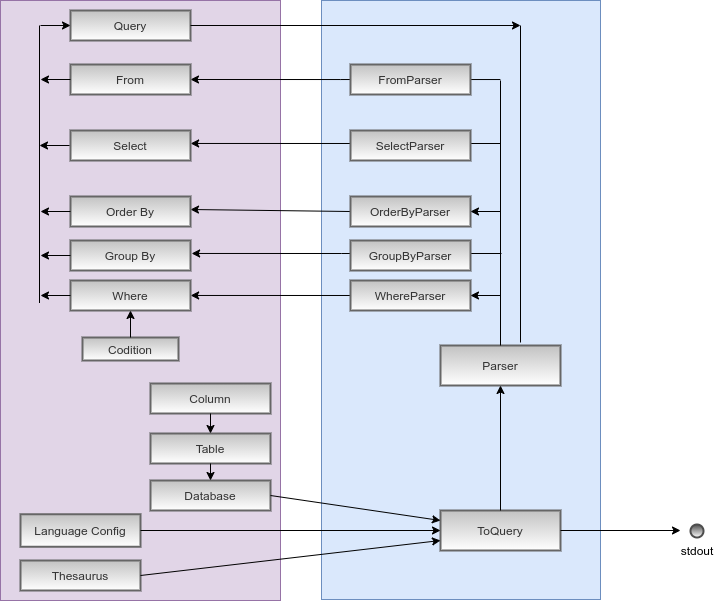

The diagram above was exported from draw.io. Its source (the exported page's mxGraphModel, read from the mxfile embedded in the PNG):
<mxGraphModel dx="801" dy="462" grid="1" gridSize="10" guides="1" tooltips="1" connect="1" arrows="1" fold="1" page="1" pageScale="1" pageWidth="850" pageHeight="1100" math="0" shadow="0">
  <root>
    <mxCell id="0" />
    <mxCell id="1" parent="0" />
    <mxCell id="Tae22x-SfHu1LW2Q6uPG-2" value="" style="rounded=0;whiteSpace=wrap;html=1;fillColor=#e1d5e7;strokeColor=#9673a6;" vertex="1" parent="1">
      <mxGeometry x="40" y="20" width="280" height="600" as="geometry" />
    </mxCell>
    <mxCell id="Tae22x-SfHu1LW2Q6uPG-3" value="" style="rounded=0;whiteSpace=wrap;html=1;fillColor=#dae8fc;strokeColor=#6c8ebf;" vertex="1" parent="1">
      <mxGeometry x="361" y="20" width="279" height="599" as="geometry" />
    </mxCell>
    <mxCell id="Tae22x-SfHu1LW2Q6uPG-5" value="ToQuery" style="text;html=1;align=center;verticalAlign=middle;whiteSpace=wrap;rounded=0;strokeColor=#666666;fontColor=#333333;gradientColor=#ffffff;fillColor=#C2C2C2;strokeWidth=2;" vertex="1" parent="1">
      <mxGeometry x="480" y="530" width="120" height="40" as="geometry" />
    </mxCell>
    <mxCell id="Tae22x-SfHu1LW2Q6uPG-7" value="" style="endArrow=classic;html=1;exitX=1;exitY=0.5;exitDx=0;exitDy=0;" edge="1" parent="1" source="Tae22x-SfHu1LW2Q6uPG-5">
      <mxGeometry width="50" height="50" relative="1" as="geometry">
        <mxPoint x="390" y="460" as="sourcePoint" />
        <mxPoint x="720" y="550" as="targetPoint" />
      </mxGeometry>
    </mxCell>
    <mxCell id="Tae22x-SfHu1LW2Q6uPG-8" value="" style="ellipse;whiteSpace=wrap;html=1;aspect=fixed;strokeWidth=2;gradientColor=#ffffff;strokeColor=#4D4D4D;fillColor=#4D4D4D;" vertex="1" parent="1">
      <mxGeometry x="730" y="544" width="13" height="13" as="geometry" />
    </mxCell>
    <mxCell id="Tae22x-SfHu1LW2Q6uPG-9" value="stdout" style="text;html=1;strokeColor=none;fillColor=none;align=center;verticalAlign=middle;whiteSpace=wrap;rounded=0;" vertex="1" parent="1">
      <mxGeometry x="716.5" y="560" width="40" height="20" as="geometry" />
    </mxCell>
    <mxCell id="Tae22x-SfHu1LW2Q6uPG-10" value="Language Config" style="text;html=1;align=center;verticalAlign=middle;whiteSpace=wrap;rounded=0;strokeColor=#666666;fontColor=#333333;gradientColor=#ffffff;fillColor=#C2C2C2;strokeWidth=2;" vertex="1" parent="1">
      <mxGeometry x="60" y="533.75" width="120" height="32.5" as="geometry" />
    </mxCell>
    <mxCell id="Tae22x-SfHu1LW2Q6uPG-11" value="Thesaurus" style="text;html=1;align=center;verticalAlign=middle;whiteSpace=wrap;rounded=0;strokeColor=#666666;fontColor=#333333;gradientColor=#ffffff;fillColor=#C2C2C2;strokeWidth=2;" vertex="1" parent="1">
      <mxGeometry x="60" y="580" width="120" height="30" as="geometry" />
    </mxCell>
    <mxCell id="Tae22x-SfHu1LW2Q6uPG-12" value="" style="endArrow=classic;html=1;entryX=0;entryY=0.5;entryDx=0;entryDy=0;exitX=1;exitY=0.5;exitDx=0;exitDy=0;" edge="1" parent="1" source="Tae22x-SfHu1LW2Q6uPG-10" target="Tae22x-SfHu1LW2Q6uPG-5">
      <mxGeometry width="50" height="50" relative="1" as="geometry">
        <mxPoint x="230" y="530" as="sourcePoint" />
        <mxPoint x="280" y="480" as="targetPoint" />
      </mxGeometry>
    </mxCell>
    <mxCell id="Tae22x-SfHu1LW2Q6uPG-13" value="" style="endArrow=classic;html=1;exitX=1;exitY=0.5;exitDx=0;exitDy=0;entryX=0;entryY=0.75;entryDx=0;entryDy=0;" edge="1" parent="1" source="Tae22x-SfHu1LW2Q6uPG-11" target="Tae22x-SfHu1LW2Q6uPG-5">
      <mxGeometry width="50" height="50" relative="1" as="geometry">
        <mxPoint x="340" y="480" as="sourcePoint" />
        <mxPoint x="390" y="430" as="targetPoint" />
      </mxGeometry>
    </mxCell>
    <mxCell id="Tae22x-SfHu1LW2Q6uPG-15" value="Database" style="text;html=1;align=center;verticalAlign=middle;whiteSpace=wrap;rounded=0;strokeColor=#666666;fontColor=#333333;gradientColor=#ffffff;fillColor=#C2C2C2;strokeWidth=2;" vertex="1" parent="1">
      <mxGeometry x="190" y="500" width="120" height="30" as="geometry" />
    </mxCell>
    <mxCell id="Tae22x-SfHu1LW2Q6uPG-16" value="" style="endArrow=classic;html=1;exitX=1;exitY=0.5;exitDx=0;exitDy=0;entryX=0;entryY=0.25;entryDx=0;entryDy=0;" edge="1" parent="1" source="Tae22x-SfHu1LW2Q6uPG-15" target="Tae22x-SfHu1LW2Q6uPG-5">
      <mxGeometry width="50" height="50" relative="1" as="geometry">
        <mxPoint x="400" y="480" as="sourcePoint" />
        <mxPoint x="450" y="430" as="targetPoint" />
      </mxGeometry>
    </mxCell>
    <mxCell id="Tae22x-SfHu1LW2Q6uPG-18" value="Column" style="text;html=1;align=center;verticalAlign=middle;whiteSpace=wrap;rounded=0;strokeColor=#666666;fontColor=#333333;gradientColor=#ffffff;fillColor=#C2C2C2;strokeWidth=2;" vertex="1" parent="1">
      <mxGeometry x="190" y="403" width="120" height="30" as="geometry" />
    </mxCell>
    <mxCell id="Tae22x-SfHu1LW2Q6uPG-19" value="Table" style="text;html=1;align=center;verticalAlign=middle;whiteSpace=wrap;rounded=0;strokeColor=#666666;fontColor=#333333;gradientColor=#ffffff;fillColor=#C2C2C2;strokeWidth=2;" vertex="1" parent="1">
      <mxGeometry x="190" y="453" width="120" height="30" as="geometry" />
    </mxCell>
    <mxCell id="Tae22x-SfHu1LW2Q6uPG-20" value="" style="endArrow=classic;html=1;exitX=0.5;exitY=1;exitDx=0;exitDy=0;entryX=0.5;entryY=0;entryDx=0;entryDy=0;" edge="1" parent="1" source="Tae22x-SfHu1LW2Q6uPG-18" target="Tae22x-SfHu1LW2Q6uPG-19">
      <mxGeometry width="50" height="50" relative="1" as="geometry">
        <mxPoint x="210" y="390" as="sourcePoint" />
        <mxPoint x="260" y="340" as="targetPoint" />
      </mxGeometry>
    </mxCell>
    <mxCell id="Tae22x-SfHu1LW2Q6uPG-21" value="" style="endArrow=classic;html=1;exitX=0.5;exitY=1;exitDx=0;exitDy=0;" edge="1" parent="1" source="Tae22x-SfHu1LW2Q6uPG-19" target="Tae22x-SfHu1LW2Q6uPG-15">
      <mxGeometry width="50" height="50" relative="1" as="geometry">
        <mxPoint x="410" y="520" as="sourcePoint" />
        <mxPoint x="460" y="470" as="targetPoint" />
      </mxGeometry>
    </mxCell>
    <mxCell id="Tae22x-SfHu1LW2Q6uPG-22" value="Parser" style="text;html=1;align=center;verticalAlign=middle;whiteSpace=wrap;rounded=0;strokeColor=#666666;fontColor=#333333;gradientColor=#ffffff;fillColor=#C2C2C2;strokeWidth=2;" vertex="1" parent="1">
      <mxGeometry x="480" y="365" width="120" height="40" as="geometry" />
    </mxCell>
    <mxCell id="Tae22x-SfHu1LW2Q6uPG-23" value="" style="endArrow=classic;html=1;exitX=0.5;exitY=0;exitDx=0;exitDy=0;entryX=0.5;entryY=1;entryDx=0;entryDy=0;" edge="1" parent="1" source="Tae22x-SfHu1LW2Q6uPG-5" target="Tae22x-SfHu1LW2Q6uPG-22">
      <mxGeometry width="50" height="50" relative="1" as="geometry">
        <mxPoint x="550" y="510" as="sourcePoint" />
        <mxPoint x="600" y="460" as="targetPoint" />
      </mxGeometry>
    </mxCell>
    <mxCell id="Tae22x-SfHu1LW2Q6uPG-28" value="" style="endArrow=none;html=1;exitX=0.5;exitY=0;exitDx=0;exitDy=0;" edge="1" parent="1" source="Tae22x-SfHu1LW2Q6uPG-22">
      <mxGeometry width="50" height="50" relative="1" as="geometry">
        <mxPoint x="420" y="350" as="sourcePoint" />
        <mxPoint x="540" y="100" as="targetPoint" />
      </mxGeometry>
    </mxCell>
    <mxCell id="Tae22x-SfHu1LW2Q6uPG-29" value="" style="endArrow=classic;html=1;entryX=0.679;entryY=0.191;entryDx=0;entryDy=0;entryPerimeter=0;" edge="1" parent="1">
      <mxGeometry width="50" height="50" relative="1" as="geometry">
        <mxPoint x="540" y="163" as="sourcePoint" />
        <mxPoint x="230.1199999999999" y="162.971" as="targetPoint" />
        <Array as="points">
          <mxPoint x="460" y="163" />
        </Array>
      </mxGeometry>
    </mxCell>
    <mxCell id="Tae22x-SfHu1LW2Q6uPG-30" value="" style="endArrow=classic;html=1;entryX=0.679;entryY=0.191;entryDx=0;entryDy=0;entryPerimeter=0;" edge="1" parent="1" source="Tae22x-SfHu1LW2Q6uPG-37">
      <mxGeometry width="50" height="50" relative="1" as="geometry">
        <mxPoint x="540" y="315" as="sourcePoint" />
        <mxPoint x="230.1199999999999" y="314.971" as="targetPoint" />
      </mxGeometry>
    </mxCell>
    <mxCell id="Tae22x-SfHu1LW2Q6uPG-31" value="" style="endArrow=classic;html=1;entryX=0.679;entryY=0.191;entryDx=0;entryDy=0;entryPerimeter=0;" edge="1" parent="1">
      <mxGeometry width="50" height="50" relative="1" as="geometry">
        <mxPoint x="541" y="273" as="sourcePoint" />
        <mxPoint x="231.1199999999999" y="272.971" as="targetPoint" />
        <Array as="points">
          <mxPoint x="391" y="273" />
        </Array>
      </mxGeometry>
    </mxCell>
    <mxCell id="Tae22x-SfHu1LW2Q6uPG-32" value="" style="endArrow=classic;html=1;exitX=0;exitY=0.5;exitDx=0;exitDy=0;" edge="1" parent="1" source="Tae22x-SfHu1LW2Q6uPG-35">
      <mxGeometry width="50" height="50" relative="1" as="geometry">
        <mxPoint x="390" y="233.36363636363637" as="sourcePoint" />
        <mxPoint x="230" y="229" as="targetPoint" />
        <Array as="points" />
      </mxGeometry>
    </mxCell>
    <mxCell id="Tae22x-SfHu1LW2Q6uPG-33" value="" style="endArrow=classic;html=1;entryX=0.679;entryY=0.191;entryDx=0;entryDy=0;entryPerimeter=0;" edge="1" parent="1">
      <mxGeometry width="50" height="50" relative="1" as="geometry">
        <mxPoint x="539.88" y="99.03" as="sourcePoint" />
        <mxPoint x="229.9999999999999" y="99.001" as="targetPoint" />
        <Array as="points">
          <mxPoint x="389.88" y="99.03" />
        </Array>
      </mxGeometry>
    </mxCell>
    <mxCell id="Tae22x-SfHu1LW2Q6uPG-36" value="GroupByParser" style="text;html=1;align=center;verticalAlign=middle;whiteSpace=wrap;rounded=0;strokeColor=#666666;fontColor=#333333;gradientColor=#ffffff;fillColor=#C2C2C2;strokeWidth=2;" vertex="1" parent="1">
      <mxGeometry x="390" y="260" width="120" height="30" as="geometry" />
    </mxCell>
    <mxCell id="Tae22x-SfHu1LW2Q6uPG-37" value="WhereParser" style="text;html=1;align=center;verticalAlign=middle;whiteSpace=wrap;rounded=0;strokeColor=#666666;fontColor=#333333;gradientColor=#ffffff;fillColor=#C2C2C2;strokeWidth=2;" vertex="1" parent="1">
      <mxGeometry x="390" y="300" width="120" height="30" as="geometry" />
    </mxCell>
    <mxCell id="Tae22x-SfHu1LW2Q6uPG-38" value="" style="endArrow=classic;html=1;" edge="1" parent="1">
      <mxGeometry width="50" height="50" relative="1" as="geometry">
        <mxPoint x="540" y="315" as="sourcePoint" />
        <mxPoint x="510" y="315" as="targetPoint" />
      </mxGeometry>
    </mxCell>
    <mxCell id="Tae22x-SfHu1LW2Q6uPG-35" value="OrderByParser" style="text;html=1;align=center;verticalAlign=middle;whiteSpace=wrap;rounded=0;strokeColor=#666666;fontColor=#333333;gradientColor=#ffffff;fillColor=#C2C2C2;strokeWidth=2;" vertex="1" parent="1">
      <mxGeometry x="390" y="216" width="120" height="30" as="geometry" />
    </mxCell>
    <mxCell id="Tae22x-SfHu1LW2Q6uPG-39" value="" style="endArrow=classic;html=1;entryX=1;entryY=0.5;entryDx=0;entryDy=0;" edge="1" parent="1" target="Tae22x-SfHu1LW2Q6uPG-35">
      <mxGeometry width="50" height="50" relative="1" as="geometry">
        <mxPoint x="540" y="231" as="sourcePoint" />
        <mxPoint x="510" y="235" as="targetPoint" />
        <Array as="points" />
      </mxGeometry>
    </mxCell>
    <mxCell id="Tae22x-SfHu1LW2Q6uPG-41" value="FromParser" style="text;html=1;align=center;verticalAlign=middle;whiteSpace=wrap;rounded=0;strokeColor=#666666;fontColor=#333333;gradientColor=#ffffff;fillColor=#C2C2C2;strokeWidth=2;" vertex="1" parent="1">
      <mxGeometry x="390" y="84" width="120" height="30" as="geometry" />
    </mxCell>
    <mxCell id="Tae22x-SfHu1LW2Q6uPG-42" value="SelectParser" style="text;html=1;align=center;verticalAlign=middle;whiteSpace=wrap;rounded=0;strokeColor=#666666;fontColor=#333333;gradientColor=#ffffff;fillColor=#C2C2C2;strokeWidth=2;" vertex="1" parent="1">
      <mxGeometry x="390" y="150" width="120" height="30" as="geometry" />
    </mxCell>
    <mxCell id="Tae22x-SfHu1LW2Q6uPG-44" value="Order By" style="text;html=1;align=center;verticalAlign=middle;whiteSpace=wrap;rounded=0;strokeColor=#666666;fontColor=#333333;gradientColor=#ffffff;fillColor=#C2C2C2;strokeWidth=2;" vertex="1" parent="1">
      <mxGeometry x="110" y="216" width="120" height="30" as="geometry" />
    </mxCell>
    <mxCell id="Tae22x-SfHu1LW2Q6uPG-45" value="Group By" style="text;html=1;align=center;verticalAlign=middle;whiteSpace=wrap;rounded=0;strokeColor=#666666;fontColor=#333333;gradientColor=#ffffff;fillColor=#C2C2C2;strokeWidth=2;" vertex="1" parent="1">
      <mxGeometry x="110" y="260" width="120" height="30" as="geometry" />
    </mxCell>
    <mxCell id="Tae22x-SfHu1LW2Q6uPG-46" value="Where" style="text;html=1;align=center;verticalAlign=middle;whiteSpace=wrap;rounded=0;strokeColor=#666666;fontColor=#333333;gradientColor=#ffffff;fillColor=#C2C2C2;strokeWidth=2;" vertex="1" parent="1">
      <mxGeometry x="110" y="300" width="120" height="30" as="geometry" />
    </mxCell>
    <mxCell id="Tae22x-SfHu1LW2Q6uPG-47" value="Select" style="text;html=1;align=center;verticalAlign=middle;whiteSpace=wrap;rounded=0;strokeColor=#666666;fontColor=#333333;gradientColor=#ffffff;fillColor=#C2C2C2;strokeWidth=2;" vertex="1" parent="1">
      <mxGeometry x="110" y="150" width="120" height="30" as="geometry" />
    </mxCell>
    <mxCell id="Tae22x-SfHu1LW2Q6uPG-48" value="From" style="text;html=1;align=center;verticalAlign=middle;whiteSpace=wrap;rounded=0;strokeColor=#666666;fontColor=#333333;gradientColor=#ffffff;fillColor=#C2C2C2;strokeWidth=2;" vertex="1" parent="1">
      <mxGeometry x="110" y="84" width="120" height="30" as="geometry" />
    </mxCell>
    <mxCell id="Tae22x-SfHu1LW2Q6uPG-50" value="" style="endArrow=none;html=1;" edge="1" parent="1">
      <mxGeometry width="50" height="50" relative="1" as="geometry">
        <mxPoint x="560" y="362" as="sourcePoint" />
        <mxPoint x="560" y="45" as="targetPoint" />
      </mxGeometry>
    </mxCell>
    <mxCell id="Tae22x-SfHu1LW2Q6uPG-51" value="Query" style="text;html=1;align=center;verticalAlign=middle;whiteSpace=wrap;rounded=0;strokeColor=#666666;fontColor=#333333;gradientColor=#ffffff;fillColor=#C2C2C2;strokeWidth=2;" vertex="1" parent="1">
      <mxGeometry x="110" y="30" width="120" height="30" as="geometry" />
    </mxCell>
    <mxCell id="Tae22x-SfHu1LW2Q6uPG-52" value="" style="endArrow=classic;html=1;exitX=1;exitY=0.5;exitDx=0;exitDy=0;" edge="1" parent="1" source="Tae22x-SfHu1LW2Q6uPG-51">
      <mxGeometry width="50" height="50" relative="1" as="geometry">
        <mxPoint x="560" y="45" as="sourcePoint" />
        <mxPoint x="560" y="45" as="targetPoint" />
      </mxGeometry>
    </mxCell>
    <mxCell id="Tae22x-SfHu1LW2Q6uPG-54" value="" style="endArrow=classic;html=1;exitX=0;exitY=0.5;exitDx=0;exitDy=0;" edge="1" parent="1" source="Tae22x-SfHu1LW2Q6uPG-46">
      <mxGeometry width="50" height="50" relative="1" as="geometry">
        <mxPoint x="310" y="250" as="sourcePoint" />
        <mxPoint x="80" y="315" as="targetPoint" />
      </mxGeometry>
    </mxCell>
    <mxCell id="Tae22x-SfHu1LW2Q6uPG-56" value="" style="endArrow=classic;html=1;exitX=0;exitY=0.5;exitDx=0;exitDy=0;" edge="1" parent="1">
      <mxGeometry width="50" height="50" relative="1" as="geometry">
        <mxPoint x="109" y="165" as="sourcePoint" />
        <mxPoint x="79" y="165" as="targetPoint" />
      </mxGeometry>
    </mxCell>
    <mxCell id="Tae22x-SfHu1LW2Q6uPG-57" value="" style="endArrow=classic;html=1;exitX=0;exitY=0.5;exitDx=0;exitDy=0;" edge="1" parent="1">
      <mxGeometry width="50" height="50" relative="1" as="geometry">
        <mxPoint x="110" y="99" as="sourcePoint" />
        <mxPoint x="80" y="99" as="targetPoint" />
      </mxGeometry>
    </mxCell>
    <mxCell id="Tae22x-SfHu1LW2Q6uPG-58" value="" style="endArrow=classic;html=1;exitX=0;exitY=0.5;exitDx=0;exitDy=0;" edge="1" parent="1">
      <mxGeometry width="50" height="50" relative="1" as="geometry">
        <mxPoint x="110" y="231" as="sourcePoint" />
        <mxPoint x="80" y="231" as="targetPoint" />
      </mxGeometry>
    </mxCell>
    <mxCell id="Tae22x-SfHu1LW2Q6uPG-59" value="" style="endArrow=classic;html=1;exitX=0;exitY=0.5;exitDx=0;exitDy=0;" edge="1" parent="1">
      <mxGeometry width="50" height="50" relative="1" as="geometry">
        <mxPoint x="110" y="275" as="sourcePoint" />
        <mxPoint x="80" y="275" as="targetPoint" />
      </mxGeometry>
    </mxCell>
    <mxCell id="Tae22x-SfHu1LW2Q6uPG-62" value="" style="endArrow=none;html=1;" edge="1" parent="1">
      <mxGeometry width="50" height="50" relative="1" as="geometry">
        <mxPoint x="79" y="322.5" as="sourcePoint" />
        <mxPoint x="79" y="45" as="targetPoint" />
      </mxGeometry>
    </mxCell>
    <mxCell id="Tae22x-SfHu1LW2Q6uPG-64" value="" style="endArrow=classic;html=1;entryX=0;entryY=0.5;entryDx=0;entryDy=0;" edge="1" parent="1" target="Tae22x-SfHu1LW2Q6uPG-51">
      <mxGeometry width="50" height="50" relative="1" as="geometry">
        <mxPoint x="80" y="45" as="sourcePoint" />
        <mxPoint x="310" y="170" as="targetPoint" />
      </mxGeometry>
    </mxCell>
    <mxCell id="Tae22x-SfHu1LW2Q6uPG-66" value="Codition" style="text;html=1;align=center;verticalAlign=middle;whiteSpace=wrap;rounded=0;strokeColor=#666666;fontColor=#333333;gradientColor=#ffffff;fillColor=#C2C2C2;strokeWidth=2;" vertex="1" parent="1">
      <mxGeometry x="122" y="357" width="96" height="23" as="geometry" />
    </mxCell>
    <mxCell id="Tae22x-SfHu1LW2Q6uPG-67" value="" style="endArrow=classic;html=1;exitX=0.5;exitY=0;exitDx=0;exitDy=0;" edge="1" parent="1" source="Tae22x-SfHu1LW2Q6uPG-66">
      <mxGeometry width="50" height="50" relative="1" as="geometry">
        <mxPoint x="120" y="380" as="sourcePoint" />
        <mxPoint x="170" y="330" as="targetPoint" />
      </mxGeometry>
    </mxCell>
  </root>
</mxGraphModel>